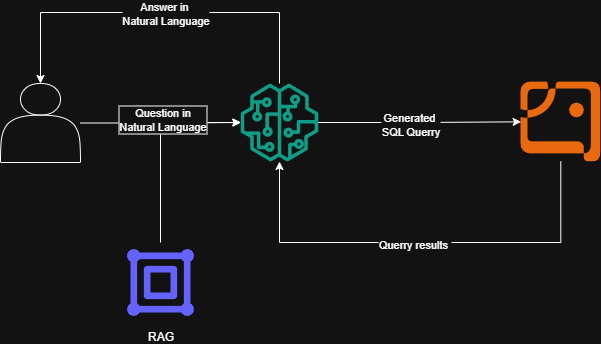

The diagram above was exported from draw.io. Its source (the exported page's mxGraphModel, read from the mxfile embedded in the PNG):
<mxGraphModel dx="1611" dy="777" grid="1" gridSize="10" guides="1" tooltips="1" connect="1" arrows="1" fold="1" page="1" pageScale="1" pageWidth="850" pageHeight="1100" math="0" shadow="0">
  <root>
    <mxCell id="0" />
    <mxCell id="1" parent="0" />
    <mxCell id="2xhr1TPGUYU05YllwVLY-15" style="edgeStyle=orthogonalEdgeStyle;rounded=0;orthogonalLoop=1;jettySize=auto;html=1;" parent="1" source="2xhr1TPGUYU05YllwVLY-14" target="2xhr1TPGUYU05YllwVLY-1" edge="1">
      <mxGeometry relative="1" as="geometry">
        <Array as="points">
          <mxPoint x="240" y="320" />
        </Array>
      </mxGeometry>
    </mxCell>
    <mxCell id="2xhr1TPGUYU05YllwVLY-12" style="edgeStyle=orthogonalEdgeStyle;rounded=0;orthogonalLoop=1;jettySize=auto;html=1;entryX=0.5;entryY=0;entryDx=0;entryDy=0;" parent="1" source="2xhr1TPGUYU05YllwVLY-1" target="2xhr1TPGUYU05YllwVLY-2" edge="1">
      <mxGeometry relative="1" as="geometry">
        <Array as="points">
          <mxPoint x="359" y="210" />
          <mxPoint x="120" y="210" />
        </Array>
      </mxGeometry>
    </mxCell>
    <mxCell id="2xhr1TPGUYU05YllwVLY-13" value="Answer in&amp;nbsp;&lt;div&gt;Natural Language&lt;/div&gt;" style="edgeLabel;html=1;align=center;verticalAlign=middle;resizable=0;points=[];" parent="2xhr1TPGUYU05YllwVLY-12" vertex="1" connectable="0">
      <mxGeometry x="-0.0254" relative="1" as="geometry">
        <mxPoint as="offset" />
      </mxGeometry>
    </mxCell>
    <mxCell id="2xhr1TPGUYU05YllwVLY-1" value="" style="sketch=0;outlineConnect=0;fontColor=#232F3E;gradientColor=none;fillColor=#01A88D;strokeColor=none;dashed=0;verticalLabelPosition=bottom;verticalAlign=top;align=center;html=1;fontSize=12;fontStyle=0;aspect=fixed;pointerEvents=1;shape=mxgraph.aws4.sagemaker_model;" parent="1" vertex="1">
      <mxGeometry x="320" y="281" width="78" height="78" as="geometry" />
    </mxCell>
    <mxCell id="2xhr1TPGUYU05YllwVLY-3" style="edgeStyle=orthogonalEdgeStyle;rounded=0;orthogonalLoop=1;jettySize=auto;html=1;spacing=12;" parent="1" source="2xhr1TPGUYU05YllwVLY-2" target="2xhr1TPGUYU05YllwVLY-1" edge="1">
      <mxGeometry relative="1" as="geometry" />
    </mxCell>
    <mxCell id="2xhr1TPGUYU05YllwVLY-4" value="Question in&lt;div&gt;Natural Language&lt;/div&gt;" style="edgeLabel;html=1;align=center;verticalAlign=middle;resizable=0;points=[];spacing=10;labelBorderColor=default;" parent="2xhr1TPGUYU05YllwVLY-3" vertex="1" connectable="0">
      <mxGeometry x="0.0185" y="4" relative="1" as="geometry">
        <mxPoint as="offset" />
      </mxGeometry>
    </mxCell>
    <mxCell id="2xhr1TPGUYU05YllwVLY-2" value="" style="shape=actor;whiteSpace=wrap;html=1;" parent="1" vertex="1">
      <mxGeometry x="80" y="281" width="80" height="79" as="geometry" />
    </mxCell>
    <mxCell id="2xhr1TPGUYU05YllwVLY-9" style="edgeStyle=orthogonalEdgeStyle;rounded=0;orthogonalLoop=1;jettySize=auto;html=1;" parent="1" source="2xhr1TPGUYU05YllwVLY-5" target="2xhr1TPGUYU05YllwVLY-1" edge="1">
      <mxGeometry relative="1" as="geometry">
        <Array as="points">
          <mxPoint x="640" y="440" />
          <mxPoint x="359" y="440" />
        </Array>
      </mxGeometry>
    </mxCell>
    <mxCell id="2xhr1TPGUYU05YllwVLY-11" value="Querry results&amp;nbsp;" style="edgeLabel;html=1;align=center;verticalAlign=middle;resizable=0;points=[];" parent="2xhr1TPGUYU05YllwVLY-9" vertex="1" connectable="0">
      <mxGeometry x="0.0299" y="1" relative="1" as="geometry">
        <mxPoint as="offset" />
      </mxGeometry>
    </mxCell>
    <mxCell id="2xhr1TPGUYU05YllwVLY-5" value="" style="points=[];aspect=fixed;html=1;align=center;shadow=0;dashed=0;fillColor=#FF6A00;strokeColor=none;shape=mxgraph.alibaba_cloud.postgresql;" parent="1" vertex="1">
      <mxGeometry x="600" y="279" width="80.5" height="80" as="geometry" />
    </mxCell>
    <mxCell id="2xhr1TPGUYU05YllwVLY-6" style="edgeStyle=orthogonalEdgeStyle;rounded=0;orthogonalLoop=1;jettySize=auto;html=1;entryX=0.008;entryY=0.504;entryDx=0;entryDy=0;entryPerimeter=0;" parent="1" source="2xhr1TPGUYU05YllwVLY-1" target="2xhr1TPGUYU05YllwVLY-5" edge="1">
      <mxGeometry relative="1" as="geometry" />
    </mxCell>
    <mxCell id="2xhr1TPGUYU05YllwVLY-8" value="Generated&amp;nbsp;&lt;div&gt;SQL Querry&lt;/div&gt;" style="edgeLabel;html=1;align=center;verticalAlign=middle;resizable=0;points=[];" parent="2xhr1TPGUYU05YllwVLY-6" vertex="1" connectable="0">
      <mxGeometry x="-0.0918" y="-1" relative="1" as="geometry">
        <mxPoint as="offset" />
      </mxGeometry>
    </mxCell>
    <mxCell id="2xhr1TPGUYU05YllwVLY-14" value="RAG" style="shape=image;html=1;verticalAlign=top;verticalLabelPosition=bottom;labelBackgroundColor=#ffffff;imageAspect=0;aspect=fixed;image=https://icons.diagrams.net/icon-cache1/Unicons_Line_vol_6-2968/vector-square-alt-1026.svg" parent="1" vertex="1">
      <mxGeometry x="200" y="440" width="80" height="80" as="geometry" />
    </mxCell>
  </root>
</mxGraphModel>